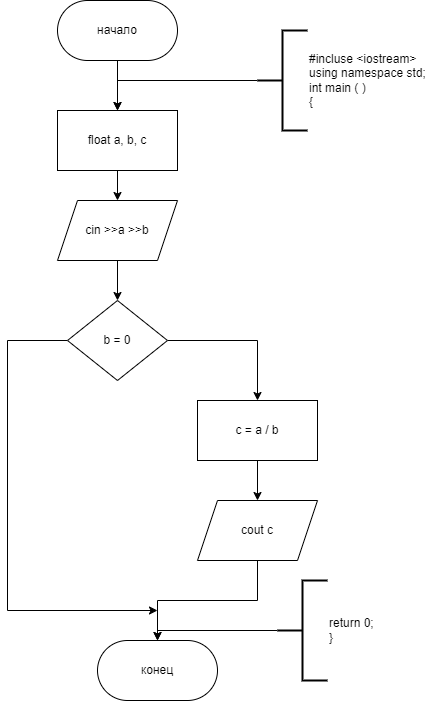

The diagram above was exported from draw.io. Its source (the exported page's mxGraphModel, read from the mxfile embedded in the PNG):
<mxGraphModel dx="841" dy="558" grid="1" gridSize="10" guides="1" tooltips="1" connect="1" arrows="1" fold="1" page="1" pageScale="1" pageWidth="827" pageHeight="1169" math="0" shadow="0">
  <root>
    <mxCell id="WIyWlLk6GJQsqaUBKTNV-0" />
    <mxCell id="WIyWlLk6GJQsqaUBKTNV-1" parent="WIyWlLk6GJQsqaUBKTNV-0" />
    <mxCell id="QfJjNEsqfHlBJsy4vimM-24" value="" style="edgeStyle=orthogonalEdgeStyle;rounded=0;orthogonalLoop=1;jettySize=auto;html=1;" parent="WIyWlLk6GJQsqaUBKTNV-1" source="QfJjNEsqfHlBJsy4vimM-21" target="QfJjNEsqfHlBJsy4vimM-23" edge="1">
      <mxGeometry relative="1" as="geometry" />
    </mxCell>
    <mxCell id="QfJjNEsqfHlBJsy4vimM-21" value="начало" style="rounded=1;whiteSpace=wrap;html=1;arcSize=50;" parent="WIyWlLk6GJQsqaUBKTNV-1" vertex="1">
      <mxGeometry x="310" y="40" width="120" height="60" as="geometry" />
    </mxCell>
    <mxCell id="QfJjNEsqfHlBJsy4vimM-28" value="" style="edgeStyle=orthogonalEdgeStyle;rounded=0;orthogonalLoop=1;jettySize=auto;html=1;" parent="WIyWlLk6GJQsqaUBKTNV-1" source="QfJjNEsqfHlBJsy4vimM-23" target="QfJjNEsqfHlBJsy4vimM-27" edge="1">
      <mxGeometry relative="1" as="geometry" />
    </mxCell>
    <mxCell id="QfJjNEsqfHlBJsy4vimM-23" value="float a, b, c" style="rounded=0;whiteSpace=wrap;html=1;" parent="WIyWlLk6GJQsqaUBKTNV-1" vertex="1">
      <mxGeometry x="310" y="150" width="120" height="60" as="geometry" />
    </mxCell>
    <mxCell id="QfJjNEsqfHlBJsy4vimM-32" value="" style="edgeStyle=orthogonalEdgeStyle;rounded=0;orthogonalLoop=1;jettySize=auto;html=1;" parent="WIyWlLk6GJQsqaUBKTNV-1" source="QfJjNEsqfHlBJsy4vimM-27" target="QfJjNEsqfHlBJsy4vimM-31" edge="1">
      <mxGeometry relative="1" as="geometry" />
    </mxCell>
    <mxCell id="QfJjNEsqfHlBJsy4vimM-27" value="cin &amp;gt;&amp;gt;a &amp;gt;&amp;gt;b" style="shape=parallelogram;perimeter=parallelogramPerimeter;whiteSpace=wrap;html=1;fixedSize=1;rounded=0;" parent="WIyWlLk6GJQsqaUBKTNV-1" vertex="1">
      <mxGeometry x="310" y="240" width="120" height="60" as="geometry" />
    </mxCell>
    <mxCell id="QfJjNEsqfHlBJsy4vimM-34" value="" style="edgeStyle=orthogonalEdgeStyle;rounded=0;orthogonalLoop=1;jettySize=auto;html=1;" parent="WIyWlLk6GJQsqaUBKTNV-1" source="QfJjNEsqfHlBJsy4vimM-31" target="QfJjNEsqfHlBJsy4vimM-33" edge="1">
      <mxGeometry relative="1" as="geometry" />
    </mxCell>
    <mxCell id="QfJjNEsqfHlBJsy4vimM-42" style="edgeStyle=orthogonalEdgeStyle;rounded=0;orthogonalLoop=1;jettySize=auto;html=1;" parent="WIyWlLk6GJQsqaUBKTNV-1" source="QfJjNEsqfHlBJsy4vimM-31" edge="1">
      <mxGeometry relative="1" as="geometry">
        <mxPoint x="410" y="650" as="targetPoint" />
        <Array as="points">
          <mxPoint x="260" y="380" />
          <mxPoint x="260" y="650" />
          <mxPoint x="410" y="650" />
        </Array>
      </mxGeometry>
    </mxCell>
    <mxCell id="QfJjNEsqfHlBJsy4vimM-31" value="b = 0" style="rhombus;whiteSpace=wrap;html=1;rounded=0;" parent="WIyWlLk6GJQsqaUBKTNV-1" vertex="1">
      <mxGeometry x="320" y="340" width="100" height="80" as="geometry" />
    </mxCell>
    <mxCell id="QfJjNEsqfHlBJsy4vimM-41" value="" style="edgeStyle=orthogonalEdgeStyle;rounded=0;orthogonalLoop=1;jettySize=auto;html=1;" parent="WIyWlLk6GJQsqaUBKTNV-1" source="QfJjNEsqfHlBJsy4vimM-33" target="QfJjNEsqfHlBJsy4vimM-40" edge="1">
      <mxGeometry relative="1" as="geometry" />
    </mxCell>
    <mxCell id="QfJjNEsqfHlBJsy4vimM-33" value="c = a / b" style="whiteSpace=wrap;html=1;rounded=0;" parent="WIyWlLk6GJQsqaUBKTNV-1" vertex="1">
      <mxGeometry x="450" y="440" width="120" height="60" as="geometry" />
    </mxCell>
    <mxCell id="QfJjNEsqfHlBJsy4vimM-36" value="" style="edgeStyle=orthogonalEdgeStyle;rounded=0;orthogonalLoop=1;jettySize=auto;html=1;" parent="WIyWlLk6GJQsqaUBKTNV-1" source="QfJjNEsqfHlBJsy4vimM-35" target="QfJjNEsqfHlBJsy4vimM-23" edge="1">
      <mxGeometry relative="1" as="geometry">
        <Array as="points">
          <mxPoint x="370" y="120" />
        </Array>
      </mxGeometry>
    </mxCell>
    <mxCell id="QfJjNEsqfHlBJsy4vimM-35" value="#incluse &amp;lt;iostream&amp;gt;&lt;br&gt;using namespace std;&lt;br&gt;int main ( )&lt;br&gt;{" style="strokeWidth=2;html=1;shape=mxgraph.flowchart.annotation_2;align=left;labelPosition=right;pointerEvents=1;" parent="WIyWlLk6GJQsqaUBKTNV-1" vertex="1">
      <mxGeometry x="510" y="70" width="50" height="100" as="geometry" />
    </mxCell>
    <mxCell id="QfJjNEsqfHlBJsy4vimM-48" value="" style="edgeStyle=orthogonalEdgeStyle;rounded=0;orthogonalLoop=1;jettySize=auto;html=1;" parent="WIyWlLk6GJQsqaUBKTNV-1" source="QfJjNEsqfHlBJsy4vimM-40" target="QfJjNEsqfHlBJsy4vimM-47" edge="1">
      <mxGeometry relative="1" as="geometry" />
    </mxCell>
    <mxCell id="QfJjNEsqfHlBJsy4vimM-40" value="cout c" style="shape=parallelogram;perimeter=parallelogramPerimeter;whiteSpace=wrap;html=1;fixedSize=1;rounded=0;" parent="WIyWlLk6GJQsqaUBKTNV-1" vertex="1">
      <mxGeometry x="450" y="540" width="120" height="60" as="geometry" />
    </mxCell>
    <mxCell id="QfJjNEsqfHlBJsy4vimM-47" value="конец" style="rounded=1;whiteSpace=wrap;html=1;arcSize=50;" parent="WIyWlLk6GJQsqaUBKTNV-1" vertex="1">
      <mxGeometry x="350" y="680" width="120" height="60" as="geometry" />
    </mxCell>
    <mxCell id="QfJjNEsqfHlBJsy4vimM-51" value="" style="edgeStyle=orthogonalEdgeStyle;rounded=0;orthogonalLoop=1;jettySize=auto;html=1;" parent="WIyWlLk6GJQsqaUBKTNV-1" source="QfJjNEsqfHlBJsy4vimM-49" target="QfJjNEsqfHlBJsy4vimM-47" edge="1">
      <mxGeometry relative="1" as="geometry">
        <Array as="points">
          <mxPoint x="410" y="670" />
        </Array>
      </mxGeometry>
    </mxCell>
    <mxCell id="QfJjNEsqfHlBJsy4vimM-49" value="return 0;&lt;br&gt;}" style="strokeWidth=2;html=1;shape=mxgraph.flowchart.annotation_2;align=left;labelPosition=right;pointerEvents=1;" parent="WIyWlLk6GJQsqaUBKTNV-1" vertex="1">
      <mxGeometry x="530" y="620" width="50" height="100" as="geometry" />
    </mxCell>
  </root>
</mxGraphModel>